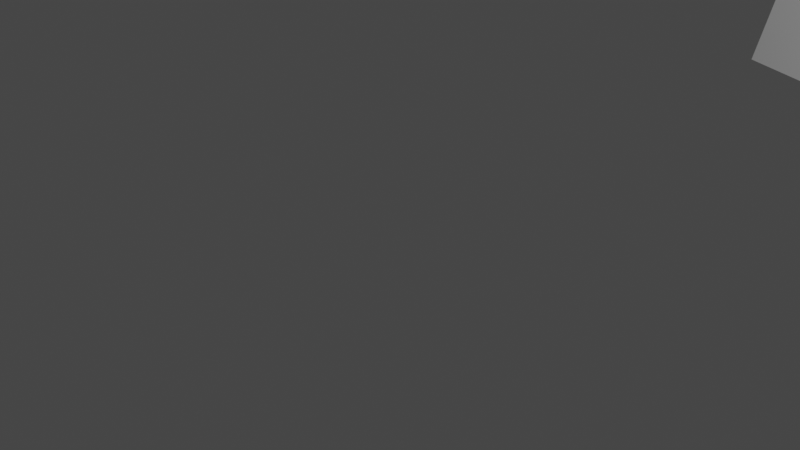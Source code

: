 # Source: 20210726_graph_editor_modifier_stepped_interpolation_modifier_0001.blend  (saved by Blender 2.93.20; exported with 4.5.12 LTS)
import bpy
from mathutils import Matrix  # noqa: F401  (used for matrix-valued properties, if any)

bpy.ops.wm.read_factory_settings(use_empty=True)
scene = bpy.context.scene
scene.name = 'Scene'

# ---- collections
col_collection = bpy.data.collections.new('Collection'); scene.collection.children.link(col_collection)

# ---- materials (node trees are filled in below, after node groups)
mat_material = bpy.data.materials.new('Material')
mat_material.alpha_threshold = 0.0
mat_material.use_transparent_shadow = False
mat_material.line_color = (0.0, 0.0, 0.0, 1.0)

# ---- material node trees
mat_material.use_nodes = True; mat_material.node_tree.nodes.clear()
_N = mat_material.node_tree.nodes; _L = mat_material.node_tree.links
n0 = _N.new('ShaderNodeOutputMaterial'); n0.name = 'Material Output'; n0.location = (300, 300)
n1 = _N.new('ShaderNodeBsdfPrincipled'); n1.name = 'Principled BSDF'; n1.location = (10, 300)
n1.distribution = 'GGX'
n1.subsurface_method = 'BURLEY'
n1.inputs[2].default_value = 0.4
n1.inputs[3].default_value = 1.45
n1.inputs[27].default_value = (0.0, 0.0, 0.0, 1.0)
n1.inputs[28].default_value = 1.0
_L.new(n1.outputs[0], n0.inputs[0])
n0.is_active_output = True

# ---- world
world_world = bpy.data.worlds.new('World'); scene.world = world_world
world_world.use_nodes = True; world_world.node_tree.nodes.clear()
_N = world_world.node_tree.nodes; _L = world_world.node_tree.links
n0 = _N.new('ShaderNodeOutputWorld'); n0.name = 'World Output'; n0.location = (300, 300)
n1 = _N.new('ShaderNodeBackground'); n1.name = 'Background'; n1.location = (10, 300)
n1.inputs[0].default_value = (0.05088, 0.05088, 0.05088, 1.0)
_L.new(n1.outputs[0], n0.inputs[0])
n0.is_active_output = True
world_world.color = (0.05088, 0.05088, 0.05088)
world_world.use_sun_shadow = False
world_world.sun_shadow_jitter_overblur = 0.0

# ---- cameras
cam_camera = bpy.data.cameras.new('Camera')
cam_camera.clip_end = 100.0
cam_camera.ortho_scale = 7.314

# ---- lights
light_light = bpy.data.lights.new('Light', 'POINT')
light_light.transmission_factor = 0.0
light_light.energy = 1000.0
light_light.shadow_soft_size = 0.1
light_light.shadow_maximum_resolution = 0.006
light_light.use_absolute_resolution = True

# ---- meshes
me_cube = bpy.data.meshes.new('Cube')
me_cube.from_pydata([(1.0, 1.0, 1.0), (1.0, 1.0, -1.0), (1.0, -1.0, 1.0), (1.0, -1.0, -1.0), (-1.0, 1.0, 1.0), (-1.0, 1.0, -1.0), (-1.0, -1.0, 1.0), (-1.0, -1.0, -1.0)], [], [(0, 4, 6, 2), (3, 2, 6, 7), (7, 6, 4, 5), (5, 1, 3, 7), (1, 0, 2, 3), (5, 4, 0, 1)])
_uv = me_cube.uv_layers.new(name='UVMap')
_uv.uv.foreach_set('vector', [0.625, 0.5, 0.875, 0.5, 0.875, 0.75, 0.625, 0.75, 0.375, 0.75, 0.625, 0.75, 0.625, 1.0, 0.375, 1.0, 0.375, 0.0, 0.625, 0.0, 0.625, 0.25, 0.375, 0.25, 0.125, 0.5, 0.375, 0.5, 0.375, 0.75, 0.125, 0.75, 0.375, 0.5, 0.625, 0.5, 0.625, 0.75, 0.375, 0.75, 0.375, 0.25, 0.625, 0.25, 0.625, 0.5, 0.375, 0.5])
me_cube.materials.append(mat_material)
me_cube.use_remesh_preserve_volume = False
me_cube.use_remesh_preserve_attributes = False
me_cube.use_mirror_vertex_groups = False
me_cube.update()

# ---- objects
ob_cube = bpy.data.objects.new('Cube', me_cube)
ob_light = bpy.data.objects.new('Light', light_light)
ob_camera = bpy.data.objects.new('Camera', cam_camera)

# ---- transforms, parenting, visibility, modifiers, constraints
ob_cube.location = (0.0, 9.973, 0.0)
ob_cube.rotation_euler = (-0.2684, 0.0949, -0.1555)
ob_cube.lock_rotations_4d = False
ob_cube.empty_display_type = 'ARROWS'
ob_cube.lineart.crease_threshold = 0.0
ob_light.location = (4.076, 1.005, 5.904)
ob_light.rotation_euler = (0.6503, 0.05522, 1.866)
ob_light.lock_rotations_4d = False
ob_light.empty_display_type = 'ARROWS'
ob_light.color = (0.0, 0.0, 0.0, 0.0)
ob_light.lineart.crease_threshold = 0.0
ob_camera.location = (7.359, -6.926, 4.958)
ob_camera.rotation_euler = (1.109, 0.0, 0.8149)
ob_camera.lock_rotations_4d = False
ob_camera.empty_display_type = 'ARROWS'
ob_camera.color = (0.0, 0.0, 0.0, 0.0)
ob_camera.display_type = 'WIRE'
ob_camera.lineart.crease_threshold = 0.0

# ---- collection membership
col_collection.objects.link(ob_cube)
col_collection.objects.link(ob_light)
col_collection.objects.link(ob_camera)

# ---- scene / render settings (as saved in the file)
scene.camera = ob_camera
scene.frame_start = 1; scene.frame_end = 100; scene.frame_set(100)
scene.render.engine = 'BLENDER_EEVEE_NEXT'
scene.cycles.use_denoising = False
scene.cycles.samples = 128
scene.cycles.sampling_pattern = 'TABULATED_SOBOL'
scene.cycles.use_adaptive_sampling = False
scene.cycles.use_light_tree = False
scene.view_settings.view_transform = 'Filmic'
bpy.context.view_layer.update()
